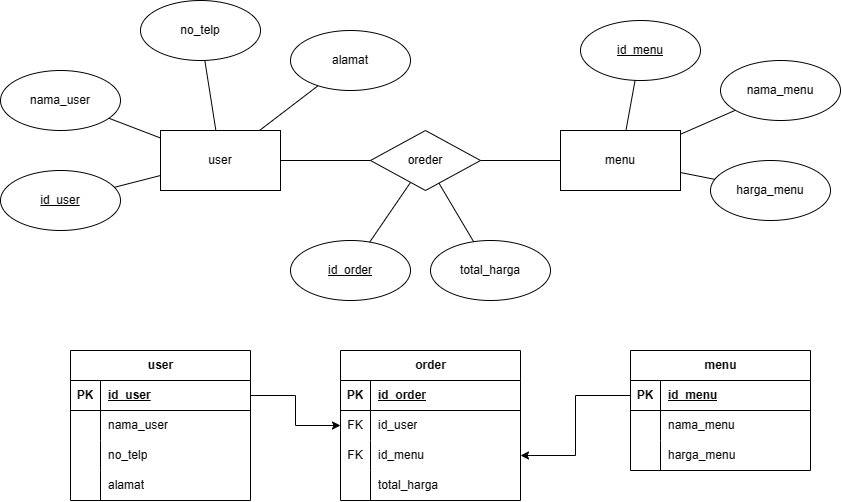

The diagram above was exported from draw.io. Its source (the exported page's mxGraphModel, read from the mxfile embedded in the PNG):
<mxGraphModel dx="2164" dy="1871" grid="1" gridSize="10" guides="1" tooltips="1" connect="1" arrows="1" fold="1" page="1" pageScale="1" pageWidth="850" pageHeight="1100" math="0" shadow="0">
  <root>
    <mxCell id="0" />
    <mxCell id="1" parent="0" />
    <mxCell id="wFl4bFQSeZBLlGnuASUo-1" value="user" style="rounded=0;whiteSpace=wrap;html=1;" parent="1" vertex="1">
      <mxGeometry x="40" y="90" width="120" height="60" as="geometry" />
    </mxCell>
    <mxCell id="wFl4bFQSeZBLlGnuASUo-2" value="menu" style="rounded=0;whiteSpace=wrap;html=1;" parent="1" vertex="1">
      <mxGeometry x="440" y="90" width="120" height="60" as="geometry" />
    </mxCell>
    <mxCell id="wFl4bFQSeZBLlGnuASUo-4" value="oreder" style="rhombus;whiteSpace=wrap;html=1;" parent="1" vertex="1">
      <mxGeometry x="250" y="90" width="110" height="60" as="geometry" />
    </mxCell>
    <mxCell id="wFl4bFQSeZBLlGnuASUo-5" value="&lt;u&gt;id_user&lt;/u&gt;" style="ellipse;whiteSpace=wrap;html=1;" parent="1" vertex="1">
      <mxGeometry x="-120" y="130" width="120" height="60" as="geometry" />
    </mxCell>
    <mxCell id="wFl4bFQSeZBLlGnuASUo-6" value="nama_user" style="ellipse;whiteSpace=wrap;html=1;" parent="1" vertex="1">
      <mxGeometry x="-120" y="30" width="120" height="60" as="geometry" />
    </mxCell>
    <mxCell id="wFl4bFQSeZBLlGnuASUo-7" value="no_telp" style="ellipse;whiteSpace=wrap;html=1;" parent="1" vertex="1">
      <mxGeometry x="20" y="-40" width="120" height="60" as="geometry" />
    </mxCell>
    <mxCell id="wFl4bFQSeZBLlGnuASUo-8" value="alamat" style="ellipse;whiteSpace=wrap;html=1;" parent="1" vertex="1">
      <mxGeometry x="170" y="-10" width="120" height="60" as="geometry" />
    </mxCell>
    <mxCell id="wFl4bFQSeZBLlGnuASUo-9" value="&lt;u&gt;id_menu&lt;/u&gt;" style="ellipse;whiteSpace=wrap;html=1;" parent="1" vertex="1">
      <mxGeometry x="460" y="-20" width="120" height="60" as="geometry" />
    </mxCell>
    <mxCell id="wFl4bFQSeZBLlGnuASUo-11" value="nama_menu" style="ellipse;whiteSpace=wrap;html=1;" parent="1" vertex="1">
      <mxGeometry x="600" y="20" width="120" height="60" as="geometry" />
    </mxCell>
    <mxCell id="wFl4bFQSeZBLlGnuASUo-12" value="harga_menu" style="ellipse;whiteSpace=wrap;html=1;" parent="1" vertex="1">
      <mxGeometry x="590" y="120" width="120" height="60" as="geometry" />
    </mxCell>
    <mxCell id="wFl4bFQSeZBLlGnuASUo-17" value="&lt;u&gt;id_order&lt;/u&gt;" style="ellipse;whiteSpace=wrap;html=1;" parent="1" vertex="1">
      <mxGeometry x="170" y="200" width="120" height="60" as="geometry" />
    </mxCell>
    <mxCell id="wFl4bFQSeZBLlGnuASUo-18" value="total_harga" style="ellipse;whiteSpace=wrap;html=1;" parent="1" vertex="1">
      <mxGeometry x="310" y="200" width="120" height="60" as="geometry" />
    </mxCell>
    <mxCell id="wFl4bFQSeZBLlGnuASUo-19" value="" style="endArrow=none;html=1;rounded=0;" parent="1" source="wFl4bFQSeZBLlGnuASUo-8" target="wFl4bFQSeZBLlGnuASUo-1" edge="1">
      <mxGeometry width="50" height="50" relative="1" as="geometry">
        <mxPoint x="290" y="50" as="sourcePoint" />
        <mxPoint x="356.6666666666665" y="-10" as="targetPoint" />
      </mxGeometry>
    </mxCell>
    <mxCell id="wFl4bFQSeZBLlGnuASUo-20" value="" style="endArrow=none;html=1;rounded=0;" parent="1" source="wFl4bFQSeZBLlGnuASUo-7" target="wFl4bFQSeZBLlGnuASUo-1" edge="1">
      <mxGeometry width="50" height="50" relative="1" as="geometry">
        <mxPoint x="140" y="10" as="sourcePoint" />
        <mxPoint x="110" y="100" as="targetPoint" />
      </mxGeometry>
    </mxCell>
    <mxCell id="wFl4bFQSeZBLlGnuASUo-21" value="" style="endArrow=none;html=1;rounded=0;" parent="1" source="wFl4bFQSeZBLlGnuASUo-6" target="wFl4bFQSeZBLlGnuASUo-1" edge="1">
      <mxGeometry width="50" height="50" relative="1" as="geometry">
        <mxPoint x="-20" y="10" as="sourcePoint" />
        <mxPoint x="110" y="100" as="targetPoint" />
      </mxGeometry>
    </mxCell>
    <mxCell id="wFl4bFQSeZBLlGnuASUo-22" value="" style="endArrow=none;html=1;rounded=0;" parent="1" source="wFl4bFQSeZBLlGnuASUo-5" target="wFl4bFQSeZBLlGnuASUo-1" edge="1">
      <mxGeometry width="50" height="50" relative="1" as="geometry">
        <mxPoint x="-40" y="130" as="sourcePoint" />
        <mxPoint x="50" y="130" as="targetPoint" />
      </mxGeometry>
    </mxCell>
    <mxCell id="wFl4bFQSeZBLlGnuASUo-25" value="" style="endArrow=none;html=1;rounded=0;" parent="1" source="wFl4bFQSeZBLlGnuASUo-4" target="wFl4bFQSeZBLlGnuASUo-1" edge="1">
      <mxGeometry width="50" height="50" relative="1" as="geometry">
        <mxPoint x="207" y="55" as="sourcePoint" />
        <mxPoint x="149" y="100" as="targetPoint" />
      </mxGeometry>
    </mxCell>
    <mxCell id="wFl4bFQSeZBLlGnuASUo-26" value="" style="endArrow=none;html=1;rounded=0;" parent="1" source="wFl4bFQSeZBLlGnuASUo-4" target="wFl4bFQSeZBLlGnuASUo-2" edge="1">
      <mxGeometry width="50" height="50" relative="1" as="geometry">
        <mxPoint x="320" y="120" as="sourcePoint" />
        <mxPoint x="170" y="130" as="targetPoint" />
      </mxGeometry>
    </mxCell>
    <mxCell id="wFl4bFQSeZBLlGnuASUo-27" value="" style="endArrow=none;html=1;rounded=0;" parent="1" source="wFl4bFQSeZBLlGnuASUo-2" target="wFl4bFQSeZBLlGnuASUo-9" edge="1">
      <mxGeometry width="50" height="50" relative="1" as="geometry">
        <mxPoint x="330" y="130" as="sourcePoint" />
        <mxPoint x="450" y="130" as="targetPoint" />
      </mxGeometry>
    </mxCell>
    <mxCell id="wFl4bFQSeZBLlGnuASUo-28" value="" style="endArrow=none;html=1;rounded=0;" parent="1" source="wFl4bFQSeZBLlGnuASUo-2" target="wFl4bFQSeZBLlGnuASUo-11" edge="1">
      <mxGeometry width="50" height="50" relative="1" as="geometry">
        <mxPoint x="370" y="130" as="sourcePoint" />
        <mxPoint x="550" y="60" as="targetPoint" />
      </mxGeometry>
    </mxCell>
    <mxCell id="wFl4bFQSeZBLlGnuASUo-30" value="" style="endArrow=none;html=1;rounded=0;" parent="1" source="wFl4bFQSeZBLlGnuASUo-2" target="wFl4bFQSeZBLlGnuASUo-12" edge="1">
      <mxGeometry width="50" height="50" relative="1" as="geometry">
        <mxPoint x="558" y="100" as="sourcePoint" />
        <mxPoint x="663" y="34" as="targetPoint" />
      </mxGeometry>
    </mxCell>
    <mxCell id="wFl4bFQSeZBLlGnuASUo-31" value="" style="endArrow=none;html=1;rounded=0;" parent="1" source="wFl4bFQSeZBLlGnuASUo-4" target="wFl4bFQSeZBLlGnuASUo-17" edge="1">
      <mxGeometry width="50" height="50" relative="1" as="geometry">
        <mxPoint x="570" y="121" as="sourcePoint" />
        <mxPoint x="662" y="108" as="targetPoint" />
      </mxGeometry>
    </mxCell>
    <mxCell id="wFl4bFQSeZBLlGnuASUo-32" value="" style="endArrow=none;html=1;rounded=0;" parent="1" source="wFl4bFQSeZBLlGnuASUo-4" target="wFl4bFQSeZBLlGnuASUo-18" edge="1">
      <mxGeometry width="50" height="50" relative="1" as="geometry">
        <mxPoint x="300" y="152" as="sourcePoint" />
        <mxPoint x="259" y="212" as="targetPoint" />
      </mxGeometry>
    </mxCell>
    <mxCell id="V8pTRsAwHWu8e7j3VNdy-1" value="user" style="shape=table;startSize=30;container=1;collapsible=1;childLayout=tableLayout;fixedRows=1;rowLines=0;fontStyle=1;align=center;resizeLast=1;html=1;" vertex="1" parent="1">
      <mxGeometry x="-50" y="310" width="180" height="150" as="geometry" />
    </mxCell>
    <mxCell id="V8pTRsAwHWu8e7j3VNdy-2" value="" style="shape=tableRow;horizontal=0;startSize=0;swimlaneHead=0;swimlaneBody=0;fillColor=none;collapsible=0;dropTarget=0;points=[[0,0.5],[1,0.5]];portConstraint=eastwest;top=0;left=0;right=0;bottom=1;" vertex="1" parent="V8pTRsAwHWu8e7j3VNdy-1">
      <mxGeometry y="30" width="180" height="30" as="geometry" />
    </mxCell>
    <mxCell id="V8pTRsAwHWu8e7j3VNdy-3" value="PK" style="shape=partialRectangle;connectable=0;fillColor=none;top=0;left=0;bottom=0;right=0;fontStyle=1;overflow=hidden;whiteSpace=wrap;html=1;" vertex="1" parent="V8pTRsAwHWu8e7j3VNdy-2">
      <mxGeometry width="30" height="30" as="geometry">
        <mxRectangle width="30" height="30" as="alternateBounds" />
      </mxGeometry>
    </mxCell>
    <mxCell id="V8pTRsAwHWu8e7j3VNdy-4" value="id_user" style="shape=partialRectangle;connectable=0;fillColor=none;top=0;left=0;bottom=0;right=0;align=left;spacingLeft=6;fontStyle=5;overflow=hidden;whiteSpace=wrap;html=1;" vertex="1" parent="V8pTRsAwHWu8e7j3VNdy-2">
      <mxGeometry x="30" width="150" height="30" as="geometry">
        <mxRectangle width="150" height="30" as="alternateBounds" />
      </mxGeometry>
    </mxCell>
    <mxCell id="V8pTRsAwHWu8e7j3VNdy-5" value="" style="shape=tableRow;horizontal=0;startSize=0;swimlaneHead=0;swimlaneBody=0;fillColor=none;collapsible=0;dropTarget=0;points=[[0,0.5],[1,0.5]];portConstraint=eastwest;top=0;left=0;right=0;bottom=0;" vertex="1" parent="V8pTRsAwHWu8e7j3VNdy-1">
      <mxGeometry y="60" width="180" height="30" as="geometry" />
    </mxCell>
    <mxCell id="V8pTRsAwHWu8e7j3VNdy-6" value="" style="shape=partialRectangle;connectable=0;fillColor=none;top=0;left=0;bottom=0;right=0;editable=1;overflow=hidden;whiteSpace=wrap;html=1;" vertex="1" parent="V8pTRsAwHWu8e7j3VNdy-5">
      <mxGeometry width="30" height="30" as="geometry">
        <mxRectangle width="30" height="30" as="alternateBounds" />
      </mxGeometry>
    </mxCell>
    <mxCell id="V8pTRsAwHWu8e7j3VNdy-7" value="nama_user" style="shape=partialRectangle;connectable=0;fillColor=none;top=0;left=0;bottom=0;right=0;align=left;spacingLeft=6;overflow=hidden;whiteSpace=wrap;html=1;" vertex="1" parent="V8pTRsAwHWu8e7j3VNdy-5">
      <mxGeometry x="30" width="150" height="30" as="geometry">
        <mxRectangle width="150" height="30" as="alternateBounds" />
      </mxGeometry>
    </mxCell>
    <mxCell id="V8pTRsAwHWu8e7j3VNdy-8" value="" style="shape=tableRow;horizontal=0;startSize=0;swimlaneHead=0;swimlaneBody=0;fillColor=none;collapsible=0;dropTarget=0;points=[[0,0.5],[1,0.5]];portConstraint=eastwest;top=0;left=0;right=0;bottom=0;" vertex="1" parent="V8pTRsAwHWu8e7j3VNdy-1">
      <mxGeometry y="90" width="180" height="30" as="geometry" />
    </mxCell>
    <mxCell id="V8pTRsAwHWu8e7j3VNdy-9" value="" style="shape=partialRectangle;connectable=0;fillColor=none;top=0;left=0;bottom=0;right=0;editable=1;overflow=hidden;whiteSpace=wrap;html=1;" vertex="1" parent="V8pTRsAwHWu8e7j3VNdy-8">
      <mxGeometry width="30" height="30" as="geometry">
        <mxRectangle width="30" height="30" as="alternateBounds" />
      </mxGeometry>
    </mxCell>
    <mxCell id="V8pTRsAwHWu8e7j3VNdy-10" value="no_telp" style="shape=partialRectangle;connectable=0;fillColor=none;top=0;left=0;bottom=0;right=0;align=left;spacingLeft=6;overflow=hidden;whiteSpace=wrap;html=1;" vertex="1" parent="V8pTRsAwHWu8e7j3VNdy-8">
      <mxGeometry x="30" width="150" height="30" as="geometry">
        <mxRectangle width="150" height="30" as="alternateBounds" />
      </mxGeometry>
    </mxCell>
    <mxCell id="V8pTRsAwHWu8e7j3VNdy-11" value="" style="shape=tableRow;horizontal=0;startSize=0;swimlaneHead=0;swimlaneBody=0;fillColor=none;collapsible=0;dropTarget=0;points=[[0,0.5],[1,0.5]];portConstraint=eastwest;top=0;left=0;right=0;bottom=0;" vertex="1" parent="V8pTRsAwHWu8e7j3VNdy-1">
      <mxGeometry y="120" width="180" height="30" as="geometry" />
    </mxCell>
    <mxCell id="V8pTRsAwHWu8e7j3VNdy-12" value="" style="shape=partialRectangle;connectable=0;fillColor=none;top=0;left=0;bottom=0;right=0;editable=1;overflow=hidden;whiteSpace=wrap;html=1;" vertex="1" parent="V8pTRsAwHWu8e7j3VNdy-11">
      <mxGeometry width="30" height="30" as="geometry">
        <mxRectangle width="30" height="30" as="alternateBounds" />
      </mxGeometry>
    </mxCell>
    <mxCell id="V8pTRsAwHWu8e7j3VNdy-13" value="alamat" style="shape=partialRectangle;connectable=0;fillColor=none;top=0;left=0;bottom=0;right=0;align=left;spacingLeft=6;overflow=hidden;whiteSpace=wrap;html=1;" vertex="1" parent="V8pTRsAwHWu8e7j3VNdy-11">
      <mxGeometry x="30" width="150" height="30" as="geometry">
        <mxRectangle width="150" height="30" as="alternateBounds" />
      </mxGeometry>
    </mxCell>
    <mxCell id="V8pTRsAwHWu8e7j3VNdy-14" value="menu" style="shape=table;startSize=30;container=1;collapsible=1;childLayout=tableLayout;fixedRows=1;rowLines=0;fontStyle=1;align=center;resizeLast=1;html=1;" vertex="1" parent="1">
      <mxGeometry x="510" y="310" width="180" height="120" as="geometry" />
    </mxCell>
    <mxCell id="V8pTRsAwHWu8e7j3VNdy-15" value="" style="shape=tableRow;horizontal=0;startSize=0;swimlaneHead=0;swimlaneBody=0;fillColor=none;collapsible=0;dropTarget=0;points=[[0,0.5],[1,0.5]];portConstraint=eastwest;top=0;left=0;right=0;bottom=1;" vertex="1" parent="V8pTRsAwHWu8e7j3VNdy-14">
      <mxGeometry y="30" width="180" height="30" as="geometry" />
    </mxCell>
    <mxCell id="V8pTRsAwHWu8e7j3VNdy-16" value="PK" style="shape=partialRectangle;connectable=0;fillColor=none;top=0;left=0;bottom=0;right=0;fontStyle=1;overflow=hidden;whiteSpace=wrap;html=1;" vertex="1" parent="V8pTRsAwHWu8e7j3VNdy-15">
      <mxGeometry width="30" height="30" as="geometry">
        <mxRectangle width="30" height="30" as="alternateBounds" />
      </mxGeometry>
    </mxCell>
    <mxCell id="V8pTRsAwHWu8e7j3VNdy-17" value="id_menu" style="shape=partialRectangle;connectable=0;fillColor=none;top=0;left=0;bottom=0;right=0;align=left;spacingLeft=6;fontStyle=5;overflow=hidden;whiteSpace=wrap;html=1;" vertex="1" parent="V8pTRsAwHWu8e7j3VNdy-15">
      <mxGeometry x="30" width="150" height="30" as="geometry">
        <mxRectangle width="150" height="30" as="alternateBounds" />
      </mxGeometry>
    </mxCell>
    <mxCell id="V8pTRsAwHWu8e7j3VNdy-18" value="" style="shape=tableRow;horizontal=0;startSize=0;swimlaneHead=0;swimlaneBody=0;fillColor=none;collapsible=0;dropTarget=0;points=[[0,0.5],[1,0.5]];portConstraint=eastwest;top=0;left=0;right=0;bottom=0;" vertex="1" parent="V8pTRsAwHWu8e7j3VNdy-14">
      <mxGeometry y="60" width="180" height="30" as="geometry" />
    </mxCell>
    <mxCell id="V8pTRsAwHWu8e7j3VNdy-19" value="" style="shape=partialRectangle;connectable=0;fillColor=none;top=0;left=0;bottom=0;right=0;editable=1;overflow=hidden;whiteSpace=wrap;html=1;" vertex="1" parent="V8pTRsAwHWu8e7j3VNdy-18">
      <mxGeometry width="30" height="30" as="geometry">
        <mxRectangle width="30" height="30" as="alternateBounds" />
      </mxGeometry>
    </mxCell>
    <mxCell id="V8pTRsAwHWu8e7j3VNdy-20" value="nama_menu" style="shape=partialRectangle;connectable=0;fillColor=none;top=0;left=0;bottom=0;right=0;align=left;spacingLeft=6;overflow=hidden;whiteSpace=wrap;html=1;" vertex="1" parent="V8pTRsAwHWu8e7j3VNdy-18">
      <mxGeometry x="30" width="150" height="30" as="geometry">
        <mxRectangle width="150" height="30" as="alternateBounds" />
      </mxGeometry>
    </mxCell>
    <mxCell id="V8pTRsAwHWu8e7j3VNdy-21" value="" style="shape=tableRow;horizontal=0;startSize=0;swimlaneHead=0;swimlaneBody=0;fillColor=none;collapsible=0;dropTarget=0;points=[[0,0.5],[1,0.5]];portConstraint=eastwest;top=0;left=0;right=0;bottom=0;" vertex="1" parent="V8pTRsAwHWu8e7j3VNdy-14">
      <mxGeometry y="90" width="180" height="30" as="geometry" />
    </mxCell>
    <mxCell id="V8pTRsAwHWu8e7j3VNdy-22" value="" style="shape=partialRectangle;connectable=0;fillColor=none;top=0;left=0;bottom=0;right=0;editable=1;overflow=hidden;whiteSpace=wrap;html=1;" vertex="1" parent="V8pTRsAwHWu8e7j3VNdy-21">
      <mxGeometry width="30" height="30" as="geometry">
        <mxRectangle width="30" height="30" as="alternateBounds" />
      </mxGeometry>
    </mxCell>
    <mxCell id="V8pTRsAwHWu8e7j3VNdy-23" value="harga_menu" style="shape=partialRectangle;connectable=0;fillColor=none;top=0;left=0;bottom=0;right=0;align=left;spacingLeft=6;overflow=hidden;whiteSpace=wrap;html=1;" vertex="1" parent="V8pTRsAwHWu8e7j3VNdy-21">
      <mxGeometry x="30" width="150" height="30" as="geometry">
        <mxRectangle width="150" height="30" as="alternateBounds" />
      </mxGeometry>
    </mxCell>
    <mxCell id="V8pTRsAwHWu8e7j3VNdy-24" value="order" style="shape=table;startSize=30;container=1;collapsible=1;childLayout=tableLayout;fixedRows=1;rowLines=0;fontStyle=1;align=center;resizeLast=1;html=1;" vertex="1" parent="1">
      <mxGeometry x="220" y="310" width="180" height="150" as="geometry" />
    </mxCell>
    <mxCell id="V8pTRsAwHWu8e7j3VNdy-25" value="" style="shape=tableRow;horizontal=0;startSize=0;swimlaneHead=0;swimlaneBody=0;fillColor=none;collapsible=0;dropTarget=0;points=[[0,0.5],[1,0.5]];portConstraint=eastwest;top=0;left=0;right=0;bottom=1;" vertex="1" parent="V8pTRsAwHWu8e7j3VNdy-24">
      <mxGeometry y="30" width="180" height="30" as="geometry" />
    </mxCell>
    <mxCell id="V8pTRsAwHWu8e7j3VNdy-26" value="PK" style="shape=partialRectangle;connectable=0;fillColor=none;top=0;left=0;bottom=0;right=0;fontStyle=1;overflow=hidden;whiteSpace=wrap;html=1;" vertex="1" parent="V8pTRsAwHWu8e7j3VNdy-25">
      <mxGeometry width="30" height="30" as="geometry">
        <mxRectangle width="30" height="30" as="alternateBounds" />
      </mxGeometry>
    </mxCell>
    <mxCell id="V8pTRsAwHWu8e7j3VNdy-27" value="id_order" style="shape=partialRectangle;connectable=0;fillColor=none;top=0;left=0;bottom=0;right=0;align=left;spacingLeft=6;fontStyle=5;overflow=hidden;whiteSpace=wrap;html=1;" vertex="1" parent="V8pTRsAwHWu8e7j3VNdy-25">
      <mxGeometry x="30" width="150" height="30" as="geometry">
        <mxRectangle width="150" height="30" as="alternateBounds" />
      </mxGeometry>
    </mxCell>
    <mxCell id="V8pTRsAwHWu8e7j3VNdy-28" value="" style="shape=tableRow;horizontal=0;startSize=0;swimlaneHead=0;swimlaneBody=0;fillColor=none;collapsible=0;dropTarget=0;points=[[0,0.5],[1,0.5]];portConstraint=eastwest;top=0;left=0;right=0;bottom=0;" vertex="1" parent="V8pTRsAwHWu8e7j3VNdy-24">
      <mxGeometry y="60" width="180" height="30" as="geometry" />
    </mxCell>
    <mxCell id="V8pTRsAwHWu8e7j3VNdy-29" value="FK" style="shape=partialRectangle;connectable=0;fillColor=none;top=0;left=0;bottom=0;right=0;editable=1;overflow=hidden;whiteSpace=wrap;html=1;" vertex="1" parent="V8pTRsAwHWu8e7j3VNdy-28">
      <mxGeometry width="30" height="30" as="geometry">
        <mxRectangle width="30" height="30" as="alternateBounds" />
      </mxGeometry>
    </mxCell>
    <mxCell id="V8pTRsAwHWu8e7j3VNdy-30" value="id_user" style="shape=partialRectangle;connectable=0;fillColor=none;top=0;left=0;bottom=0;right=0;align=left;spacingLeft=6;overflow=hidden;whiteSpace=wrap;html=1;" vertex="1" parent="V8pTRsAwHWu8e7j3VNdy-28">
      <mxGeometry x="30" width="150" height="30" as="geometry">
        <mxRectangle width="150" height="30" as="alternateBounds" />
      </mxGeometry>
    </mxCell>
    <mxCell id="V8pTRsAwHWu8e7j3VNdy-31" value="" style="shape=tableRow;horizontal=0;startSize=0;swimlaneHead=0;swimlaneBody=0;fillColor=none;collapsible=0;dropTarget=0;points=[[0,0.5],[1,0.5]];portConstraint=eastwest;top=0;left=0;right=0;bottom=0;" vertex="1" parent="V8pTRsAwHWu8e7j3VNdy-24">
      <mxGeometry y="90" width="180" height="30" as="geometry" />
    </mxCell>
    <mxCell id="V8pTRsAwHWu8e7j3VNdy-32" value="FK" style="shape=partialRectangle;connectable=0;fillColor=none;top=0;left=0;bottom=0;right=0;editable=1;overflow=hidden;whiteSpace=wrap;html=1;" vertex="1" parent="V8pTRsAwHWu8e7j3VNdy-31">
      <mxGeometry width="30" height="30" as="geometry">
        <mxRectangle width="30" height="30" as="alternateBounds" />
      </mxGeometry>
    </mxCell>
    <mxCell id="V8pTRsAwHWu8e7j3VNdy-33" value="id_menu" style="shape=partialRectangle;connectable=0;fillColor=none;top=0;left=0;bottom=0;right=0;align=left;spacingLeft=6;overflow=hidden;whiteSpace=wrap;html=1;" vertex="1" parent="V8pTRsAwHWu8e7j3VNdy-31">
      <mxGeometry x="30" width="150" height="30" as="geometry">
        <mxRectangle width="150" height="30" as="alternateBounds" />
      </mxGeometry>
    </mxCell>
    <mxCell id="V8pTRsAwHWu8e7j3VNdy-34" value="" style="shape=tableRow;horizontal=0;startSize=0;swimlaneHead=0;swimlaneBody=0;fillColor=none;collapsible=0;dropTarget=0;points=[[0,0.5],[1,0.5]];portConstraint=eastwest;top=0;left=0;right=0;bottom=0;" vertex="1" parent="V8pTRsAwHWu8e7j3VNdy-24">
      <mxGeometry y="120" width="180" height="30" as="geometry" />
    </mxCell>
    <mxCell id="V8pTRsAwHWu8e7j3VNdy-35" value="" style="shape=partialRectangle;connectable=0;fillColor=none;top=0;left=0;bottom=0;right=0;editable=1;overflow=hidden;whiteSpace=wrap;html=1;" vertex="1" parent="V8pTRsAwHWu8e7j3VNdy-34">
      <mxGeometry width="30" height="30" as="geometry">
        <mxRectangle width="30" height="30" as="alternateBounds" />
      </mxGeometry>
    </mxCell>
    <mxCell id="V8pTRsAwHWu8e7j3VNdy-36" value="total_harga" style="shape=partialRectangle;connectable=0;fillColor=none;top=0;left=0;bottom=0;right=0;align=left;spacingLeft=6;overflow=hidden;whiteSpace=wrap;html=1;" vertex="1" parent="V8pTRsAwHWu8e7j3VNdy-34">
      <mxGeometry x="30" width="150" height="30" as="geometry">
        <mxRectangle width="150" height="30" as="alternateBounds" />
      </mxGeometry>
    </mxCell>
    <mxCell id="V8pTRsAwHWu8e7j3VNdy-37" style="edgeStyle=orthogonalEdgeStyle;rounded=0;orthogonalLoop=1;jettySize=auto;html=1;" edge="1" parent="1" source="V8pTRsAwHWu8e7j3VNdy-2" target="V8pTRsAwHWu8e7j3VNdy-28">
      <mxGeometry relative="1" as="geometry" />
    </mxCell>
    <mxCell id="V8pTRsAwHWu8e7j3VNdy-38" style="edgeStyle=orthogonalEdgeStyle;rounded=0;orthogonalLoop=1;jettySize=auto;html=1;" edge="1" parent="1" source="V8pTRsAwHWu8e7j3VNdy-15" target="V8pTRsAwHWu8e7j3VNdy-31">
      <mxGeometry relative="1" as="geometry" />
    </mxCell>
  </root>
</mxGraphModel>